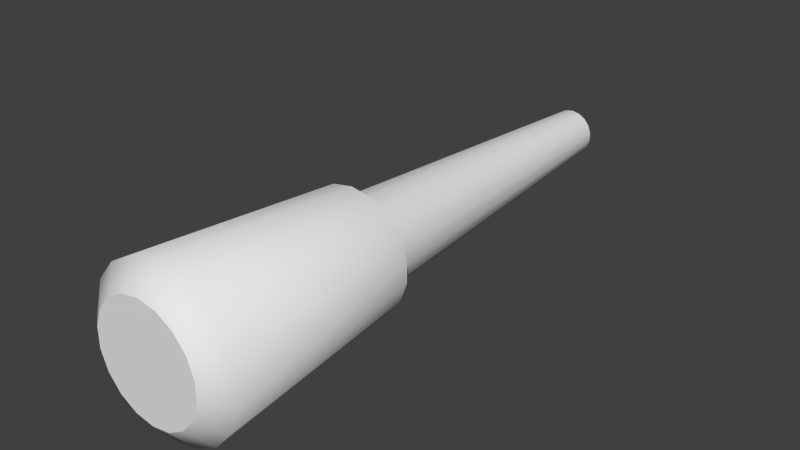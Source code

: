 # Source: YWinglaser.blend  (saved by Blender 2.73.0; exported with 4.5.12 LTS)
import bpy
from mathutils import Matrix  # noqa: F401  (used for matrix-valued properties, if any)

bpy.ops.wm.read_factory_settings(use_empty=True)
scene = bpy.context.scene
scene.name = 'Scene'

# ---- collections
col_collection_1 = bpy.data.collections.new('Collection 1'); scene.collection.children.link(col_collection_1)

# ---- world
world_world = bpy.data.worlds.new('World'); scene.world = world_world
world_world.color = (0.05088, 0.05088, 0.05088)
world_world.use_sun_shadow = False
world_world.sun_shadow_jitter_overblur = 0.0
world_world.cycles.sampling_method = 'MANUAL'
world_world.cycles.sample_map_resolution = 256

# ---- meshes
me_cylinder_002 = bpy.data.meshes.new('Cylinder.002')
me_cylinder_002.from_pydata([(-0.01717, -0.01555, 0.04718), (-0.03227, -0.01555, 0.03846), (-0.04348, -0.01555, 0.0251), (-0.04945, -0.01555, 0.008719), (-0.04945, -0.01555, -0.008719), (-0.04348, -0.01555, -0.0251), (-0.03227, -0.01555, -0.03846), (-0.01717, -0.01555, -0.04718), (2.884e-08, -0.01555, -0.05021), (0.01717, -0.01555, -0.04718), (0.03227, -0.01555, -0.03846), (0.04348, -0.01555, -0.0251), (0.04945, -0.01555, -0.008719), (0.04945, -0.01555, 0.008719), (0.04348, -0.01555, 0.0251), (0.03227, -0.01555, 0.03846), (0.01717, -0.01555, 0.04718), (2.884e-08, -0.01555, 0.05021), (2.98e-08, 0.1869, 0.05505), (2.98e-08, -0.0002195, 0.07073), (0.01883, 0.1869, 0.05173), (0.02419, -0.0002195, 0.06646), (0.03538, 0.1869, 0.04217), (0.04546, -0.0002195, 0.05418), (0.04767, 0.1869, 0.02752), (0.06125, -0.0002195, 0.03536), (0.05421, 0.1869, 0.009559), (0.06966, -0.0002195, 0.01228), (0.05421, 0.1869, -0.009559), (0.06966, -0.0002195, -0.01228), (0.04767, 0.1869, -0.02752), (0.06125, -0.0002195, -0.03537), (0.03538, 0.1869, -0.04217), (0.04546, -0.0002195, -0.05418), (0.01883, 0.1869, -0.05173), (0.02419, -0.0002195, -0.06646), (2.98e-08, 0.1869, -0.05505), (2.98e-08, -0.0002195, -0.07073), (-0.01883, 0.1869, -0.05173), (-0.02419, -0.0002195, -0.06646), (-0.03538, 0.1869, -0.04217), (-0.04546, -0.0002195, -0.05418), (-0.04767, 0.1869, -0.02752), (-0.06125, -0.0002195, -0.03537), (-0.05421, 0.1869, -0.009559), (-0.06966, -0.0002195, -0.01228), (-0.05421, 0.1869, 0.009559), (-0.06966, -0.0002195, 0.01228), (-0.04767, 0.1869, 0.02752), (-0.06125, -0.0002195, 0.03536), (-0.03538, 0.1869, 0.04217), (-0.04546, -0.0002195, 0.05418), (-0.01883, 0.1869, 0.05173), (-0.02419, -0.0002195, 0.06646), (2.98e-08, 0.1869, 0.04164), (0.01424, 0.1869, 0.03912), (0.02676, 0.1869, 0.03189), (0.03606, 0.1869, 0.02082), (0.041, 0.1869, 0.00723), (0.041, 0.1869, -0.00723), (0.03606, 0.1869, -0.02082), (0.02676, 0.1869, -0.03189), (0.01424, 0.1869, -0.03912), (2.98e-08, 0.1869, -0.04164), (-0.01424, 0.1869, -0.03912), (-0.02676, 0.1869, -0.03189), (-0.03606, 0.1869, -0.02082), (-0.041, 0.1869, -0.00723), (-0.041, 0.1869, 0.00723), (-0.03606, 0.1869, 0.02082), (-0.02676, 0.1869, 0.03189), (-0.01424, 0.1869, 0.03912), (2.98e-08, 0.5029, 0.02158), (0.007382, 0.5029, 0.02028), (0.01387, 0.5029, 0.01653), (0.01869, 0.5029, 0.01079), (0.02125, 0.5029, 0.003748), (0.02125, 0.5029, -0.003748), (0.01869, 0.5029, -0.01079), (0.01387, 0.5029, -0.01653), (0.007382, 0.5029, -0.02028), (2.98e-08, 0.5029, -0.02158), (-0.007382, 0.5029, -0.02028), (-0.01387, 0.5029, -0.01653), (-0.01869, 0.5029, -0.01079), (-0.02125, 0.5029, -0.003748), (-0.02125, 0.5029, 0.003748), (-0.01869, 0.5029, 0.01079), (-0.01387, 0.5029, 0.01653), (-0.007382, 0.5029, 0.02028)], [], [(23, 21, 16, 15), (37, 35, 9, 8), (31, 29, 12, 11), (53, 51, 1, 0), (47, 45, 4, 3), (25, 23, 15, 14), (49, 47, 3, 2), (33, 31, 11, 10), (19, 53, 0, 17), (39, 37, 8, 7), (16, 17, 0, 1, 2, 3, 4, 5, 6, 7, 8, 9, 10, 11, 12, 13, 14, 15), (41, 39, 7, 6), (35, 33, 10, 9), (21, 19, 17, 16), (27, 25, 14, 13), (51, 49, 2, 1), (29, 27, 13, 12), (45, 43, 5, 4), (18, 19, 21, 20), (20, 21, 23, 22), (22, 23, 25, 24), (24, 25, 27, 26), (26, 27, 29, 28), (28, 29, 31, 30), (30, 31, 33, 32), (32, 33, 35, 34), (34, 35, 37, 36), (36, 37, 39, 38), (38, 39, 41, 40), (40, 41, 43, 42), (42, 43, 45, 44), (44, 45, 47, 46), (46, 47, 49, 48), (48, 49, 51, 50), (43, 41, 6, 5), (52, 53, 19, 18), (50, 51, 53, 52), (22, 24, 57, 56), (62, 63, 81, 80), (44, 46, 68, 67), (50, 52, 71, 70), (28, 30, 60, 59), (34, 36, 63, 62), (40, 42, 66, 65), (24, 26, 58, 57), (46, 48, 69, 68), (52, 18, 54, 71), (30, 32, 61, 60), (36, 38, 64, 63), (20, 22, 56, 55), (42, 44, 67, 66), (26, 28, 59, 58), (48, 50, 70, 69), (18, 20, 55, 54), (32, 34, 62, 61), (38, 40, 65, 64), (72, 73, 74, 75, 76, 77, 78, 79, 80, 81, 82, 83, 84, 85, 86, 87, 88, 89), (71, 54, 72, 89), (60, 61, 79, 78), (58, 59, 77, 76), (69, 70, 88, 87), (56, 57, 75, 74), (67, 68, 86, 85), (54, 55, 73, 72), (65, 66, 84, 83), (63, 64, 82, 81), (61, 62, 80, 79), (70, 71, 89, 88), (59, 60, 78, 77), (57, 58, 76, 75), (68, 69, 87, 86), (55, 56, 74, 73), (66, 67, 85, 84), (64, 65, 83, 82)])
me_cylinder_002.polygons.foreach_set('use_smooth', [1, 1, 1, 1, 1, 1, 1, 1, 1, 1, 0, 1, 1, 1, 1, 1, 1, 1, 1, 1, 1, 1, 1, 1, 1, 1, 1, 1, 1, 1, 1, 1, 1, 1, 1, 1, 1, 0, 1, 0, 0, 0, 0, 0, 0, 0, 0, 0, 0, 0, 0, 0, 0, 0, 0, 0, 0, 1, 1, 1, 1, 1, 1, 1, 1, 1, 1, 1, 1, 1, 1, 1, 1, 1])
_k = set([(18, 20), (18, 52), (20, 22), (22, 24), (24, 26), (26, 28), (28, 30), (30, 32), (32, 34), (34, 36), (36, 38), (38, 40), (40, 42), (42, 44), (44, 46), (46, 48), (48, 50), (50, 52), (54, 55), (54, 71), (55, 56), (56, 57), (57, 58), (58, 59), (59, 60), (60, 61), (61, 62), (62, 63), (63, 64), (64, 65), (65, 66), (66, 67), (67, 68), (68, 69), (69, 70), (70, 71), (72, 73), (72, 89), (73, 74), (74, 75), (75, 76), (76, 77), (77, 78), (78, 79), (79, 80), (80, 81), (81, 82), (82, 83), (83, 84), (84, 85), (85, 86), (86, 87), (87, 88), (88, 89)])
me_cylinder_002.attributes.new('sharp_edge', 'BOOLEAN', 'EDGE').data.foreach_set('value', [ (min(e.vertices), max(e.vertices)) in _k for e in me_cylinder_002.edges])
me_cylinder_002.use_remesh_preserve_volume = False
me_cylinder_002.use_remesh_preserve_attributes = False
me_cylinder_002.use_mirror_vertex_groups = False
me_cylinder_002.update()

# ---- objects
ob_cylinder_004 = bpy.data.objects.new('Cylinder.004', me_cylinder_002)

# ---- transforms, parenting, visibility, modifiers, constraints
ob_cylinder_004.location = (0.0, 0.0, 0.0)
ob_cylinder_004.lineart.crease_threshold = 0.0

# ---- collection membership
col_collection_1.objects.link(ob_cylinder_004)

# ---- scene / render settings (as saved in the file)
scene.frame_start = 1; scene.frame_end = 250; scene.frame_set(1)
scene.render.engine = 'BLENDER_EEVEE_NEXT'
scene.render.resolution_percentage = 50
scene.render.dither_intensity = 0.0
scene.cycles.use_denoising = False
scene.cycles.samples = 10
scene.cycles.sampling_pattern = 'TABULATED_SOBOL'
scene.cycles.light_sampling_threshold = 0.0
scene.cycles.use_adaptive_sampling = False
scene.cycles.use_light_tree = False
scene.cycles.blur_glossy = 0.0
scene.cycles.pixel_filter_type = 'GAUSSIAN'
scene.cycles.sample_clamp_indirect = 0.0
scene.view_settings.view_transform = 'Standard'
bpy.context.view_layer.update()

# ---- added for rendering (the .blend has no active camera and no usable light): camera, sun
cam_auto = bpy.data.cameras.new('AutoCamera')
cam_auto.lens = 50.0
cam_auto.sensor_width = 36.0
cam_auto.clip_end = 1000.0
ob_auto_camera = bpy.data.objects.new('AutoCamera', cam_auto)
scene.collection.objects.link(ob_auto_camera)
ob_auto_camera.location = (0.513679, -0.372726, 0.410943)
ob_auto_camera.rotation_euler = (1.09748, -7.21219e-08, 0.694738)
scene.camera = ob_auto_camera
light_auto_sun = bpy.data.lights.new('AutoSun', 'SUN')
light_auto_sun.energy = 3.0
light_auto_sun.angle = 0.0523599
ob_auto_sun = bpy.data.objects.new('AutoSun', light_auto_sun)
scene.collection.objects.link(ob_auto_sun)
ob_auto_sun.rotation_euler = (0.872665, 0.174533, 0.523599)
bpy.context.view_layer.update()
